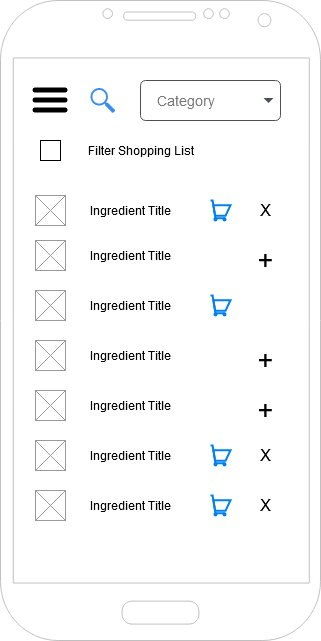

The diagram above was exported from draw.io. Its source (the exported page's mxGraphModel, read from the mxfile embedded in the PNG):
<mxGraphModel dx="1422" dy="769" grid="1" gridSize="10" guides="1" tooltips="1" connect="1" arrows="1" fold="1" page="1" pageScale="1" pageWidth="850" pageHeight="1100" math="0" shadow="0">
  <root>
    <mxCell id="0" />
    <mxCell id="1" parent="0" />
    <mxCell id="2" value="" style="verticalLabelPosition=bottom;verticalAlign=top;html=1;shadow=0;dashed=0;strokeWidth=1;shape=mxgraph.android.phone2;strokeColor=#c0c0c0;" vertex="1" parent="1">
      <mxGeometry x="40" y="40" width="320" height="640" as="geometry" />
    </mxCell>
    <mxCell id="3" value="" style="whiteSpace=wrap;html=1;aspect=fixed;" vertex="1" parent="2">
      <mxGeometry x="40" y="140" width="20" height="20" as="geometry" />
    </mxCell>
    <mxCell id="4" value="Filter Shopping List" style="text;html=1;align=center;verticalAlign=middle;resizable=0;points=[];autosize=1;" vertex="1" parent="2">
      <mxGeometry x="80" y="140" width="120" height="20" as="geometry" />
    </mxCell>
    <mxCell id="5" value="" style="html=1;verticalLabelPosition=bottom;align=center;labelBackgroundColor=#ffffff;verticalAlign=top;strokeWidth=2;strokeColor=#0080F0;shadow=0;dashed=0;shape=mxgraph.ios7.icons.shopping_cart;" vertex="1" parent="2">
      <mxGeometry x="210" y="200" width="20" height="20" as="geometry" />
    </mxCell>
    <mxCell id="6" value="&lt;font style=&quot;font-size: 16px&quot;&gt;X&lt;/font&gt;" style="text;html=1;align=center;verticalAlign=middle;resizable=0;points=[];autosize=1;" vertex="1" parent="2">
      <mxGeometry x="250" y="200" width="30" height="20" as="geometry" />
    </mxCell>
    <mxCell id="7" value="" style="verticalLabelPosition=bottom;shadow=0;dashed=0;align=center;html=1;verticalAlign=top;strokeWidth=1;shape=mxgraph.mockup.graphics.simpleIcon;strokeColor=#999999;" vertex="1" parent="1">
      <mxGeometry x="75" y="235" width="30" height="30" as="geometry" />
    </mxCell>
    <mxCell id="8" value="" style="shape=image;html=1;verticalAlign=top;verticalLabelPosition=bottom;labelBackgroundColor=#ffffff;imageAspect=0;aspect=fixed;image=https://cdn4.iconfinder.com/data/icons/wirecons-free-vector-icons/32/menu-alt-128.png" vertex="1" parent="1">
      <mxGeometry x="70" y="120" width="40" height="40" as="geometry" />
    </mxCell>
    <mxCell id="9" value="" style="html=1;aspect=fixed;strokeColor=none;shadow=0;align=center;verticalAlign=top;fillColor=#3B8DF1;shape=mxgraph.gcp2.search" vertex="1" parent="1">
      <mxGeometry x="130" y="127.5" width="24.75" height="25" as="geometry" />
    </mxCell>
    <mxCell id="10" value="Category" style="html=1;shadow=0;dashed=0;shape=mxgraph.bootstrap.rrect;rSize=5;strokeColor=#505050;strokeWidth=1;fillColor=#ffffff;fontColor=#777777;whiteSpace=wrap;align=left;verticalAlign=middle;fontStyle=0;fontSize=14;spacingRight=0;spacing=17;" vertex="1" parent="1">
      <mxGeometry x="180" y="120" width="140" height="40" as="geometry" />
    </mxCell>
    <mxCell id="11" value="" style="shape=triangle;direction=south;fillColor=#495057;strokeColor=none;perimeter=none;" vertex="1" parent="10">
      <mxGeometry x="1" y="0.5" width="10" height="5" relative="1" as="geometry">
        <mxPoint x="-17" y="-2.5" as="offset" />
      </mxGeometry>
    </mxCell>
    <mxCell id="12" value="Ingredient Title" style="text;html=1;align=center;verticalAlign=middle;resizable=0;points=[];autosize=1;" vertex="1" parent="1">
      <mxGeometry x="120" y="240" width="100" height="20" as="geometry" />
    </mxCell>
    <mxCell id="13" value="" style="verticalLabelPosition=bottom;shadow=0;dashed=0;align=center;html=1;verticalAlign=top;strokeWidth=1;shape=mxgraph.mockup.graphics.simpleIcon;strokeColor=#999999;" vertex="1" parent="1">
      <mxGeometry x="75" y="280" width="30" height="30" as="geometry" />
    </mxCell>
    <mxCell id="14" value="Ingredient Title" style="text;html=1;align=center;verticalAlign=middle;resizable=0;points=[];autosize=1;" vertex="1" parent="1">
      <mxGeometry x="120" y="285" width="100" height="20" as="geometry" />
    </mxCell>
    <mxCell id="15" value="" style="html=1;verticalLabelPosition=bottom;align=center;labelBackgroundColor=#ffffff;verticalAlign=top;strokeWidth=2;strokeColor=#0080F0;shadow=0;dashed=0;shape=mxgraph.ios7.icons.shopping_cart;" vertex="1" parent="1">
      <mxGeometry x="250" y="335" width="20" height="20" as="geometry" />
    </mxCell>
    <mxCell id="16" value="" style="verticalLabelPosition=bottom;shadow=0;dashed=0;align=center;html=1;verticalAlign=top;strokeWidth=1;shape=mxgraph.mockup.graphics.simpleIcon;strokeColor=#999999;" vertex="1" parent="1">
      <mxGeometry x="75" y="330" width="30" height="30" as="geometry" />
    </mxCell>
    <mxCell id="17" value="Ingredient Title" style="text;html=1;align=center;verticalAlign=middle;resizable=0;points=[];autosize=1;" vertex="1" parent="1">
      <mxGeometry x="120" y="335" width="100" height="20" as="geometry" />
    </mxCell>
    <mxCell id="18" value="" style="verticalLabelPosition=bottom;shadow=0;dashed=0;align=center;html=1;verticalAlign=top;strokeWidth=1;shape=mxgraph.mockup.graphics.simpleIcon;strokeColor=#999999;" vertex="1" parent="1">
      <mxGeometry x="75" y="380" width="30" height="30" as="geometry" />
    </mxCell>
    <mxCell id="19" value="Ingredient Title" style="text;html=1;align=center;verticalAlign=middle;resizable=0;points=[];autosize=1;" vertex="1" parent="1">
      <mxGeometry x="120" y="385" width="100" height="20" as="geometry" />
    </mxCell>
    <mxCell id="20" value="" style="verticalLabelPosition=bottom;shadow=0;dashed=0;align=center;html=1;verticalAlign=top;strokeWidth=1;shape=mxgraph.mockup.graphics.simpleIcon;strokeColor=#999999;" vertex="1" parent="1">
      <mxGeometry x="75" y="430" width="30" height="30" as="geometry" />
    </mxCell>
    <mxCell id="21" value="Ingredient Title" style="text;html=1;align=center;verticalAlign=middle;resizable=0;points=[];autosize=1;" vertex="1" parent="1">
      <mxGeometry x="120" y="435" width="100" height="20" as="geometry" />
    </mxCell>
    <mxCell id="22" value="" style="html=1;verticalLabelPosition=bottom;align=center;labelBackgroundColor=#ffffff;verticalAlign=top;strokeWidth=2;strokeColor=#0080F0;shadow=0;dashed=0;shape=mxgraph.ios7.icons.shopping_cart;" vertex="1" parent="1">
      <mxGeometry x="250" y="485" width="20" height="20" as="geometry" />
    </mxCell>
    <mxCell id="23" value="&lt;font style=&quot;font-size: 16px&quot;&gt;X&lt;/font&gt;" style="text;html=1;align=center;verticalAlign=middle;resizable=0;points=[];autosize=1;" vertex="1" parent="1">
      <mxGeometry x="290" y="485" width="30" height="20" as="geometry" />
    </mxCell>
    <mxCell id="24" value="" style="verticalLabelPosition=bottom;shadow=0;dashed=0;align=center;html=1;verticalAlign=top;strokeWidth=1;shape=mxgraph.mockup.graphics.simpleIcon;strokeColor=#999999;" vertex="1" parent="1">
      <mxGeometry x="75" y="480" width="30" height="30" as="geometry" />
    </mxCell>
    <mxCell id="25" value="Ingredient Title" style="text;html=1;align=center;verticalAlign=middle;resizable=0;points=[];autosize=1;" vertex="1" parent="1">
      <mxGeometry x="120" y="485" width="100" height="20" as="geometry" />
    </mxCell>
    <mxCell id="26" value="" style="html=1;verticalLabelPosition=bottom;align=center;labelBackgroundColor=#ffffff;verticalAlign=top;strokeWidth=2;strokeColor=#0080F0;shadow=0;dashed=0;shape=mxgraph.ios7.icons.shopping_cart;" vertex="1" parent="1">
      <mxGeometry x="250" y="535" width="20" height="20" as="geometry" />
    </mxCell>
    <mxCell id="27" value="&lt;font style=&quot;font-size: 16px&quot;&gt;X&lt;/font&gt;" style="text;html=1;align=center;verticalAlign=middle;resizable=0;points=[];autosize=1;" vertex="1" parent="1">
      <mxGeometry x="290" y="535" width="30" height="20" as="geometry" />
    </mxCell>
    <mxCell id="28" value="" style="verticalLabelPosition=bottom;shadow=0;dashed=0;align=center;html=1;verticalAlign=top;strokeWidth=1;shape=mxgraph.mockup.graphics.simpleIcon;strokeColor=#999999;" vertex="1" parent="1">
      <mxGeometry x="75" y="530" width="30" height="30" as="geometry" />
    </mxCell>
    <mxCell id="29" value="Ingredient Title" style="text;html=1;align=center;verticalAlign=middle;resizable=0;points=[];autosize=1;" vertex="1" parent="1">
      <mxGeometry x="120" y="535" width="100" height="20" as="geometry" />
    </mxCell>
    <mxCell id="30" value="+" style="text;html=1;align=center;verticalAlign=middle;resizable=0;points=[];autosize=1;fontSize=27;" vertex="1" parent="1">
      <mxGeometry x="290" y="280" width="30" height="40" as="geometry" />
    </mxCell>
    <mxCell id="31" value="+" style="text;html=1;align=center;verticalAlign=middle;resizable=0;points=[];autosize=1;fontSize=27;" vertex="1" parent="1">
      <mxGeometry x="290" y="380" width="30" height="40" as="geometry" />
    </mxCell>
    <mxCell id="32" value="+" style="text;html=1;align=center;verticalAlign=middle;resizable=0;points=[];autosize=1;fontSize=27;" vertex="1" parent="1">
      <mxGeometry x="290" y="430" width="30" height="40" as="geometry" />
    </mxCell>
  </root>
</mxGraphModel>